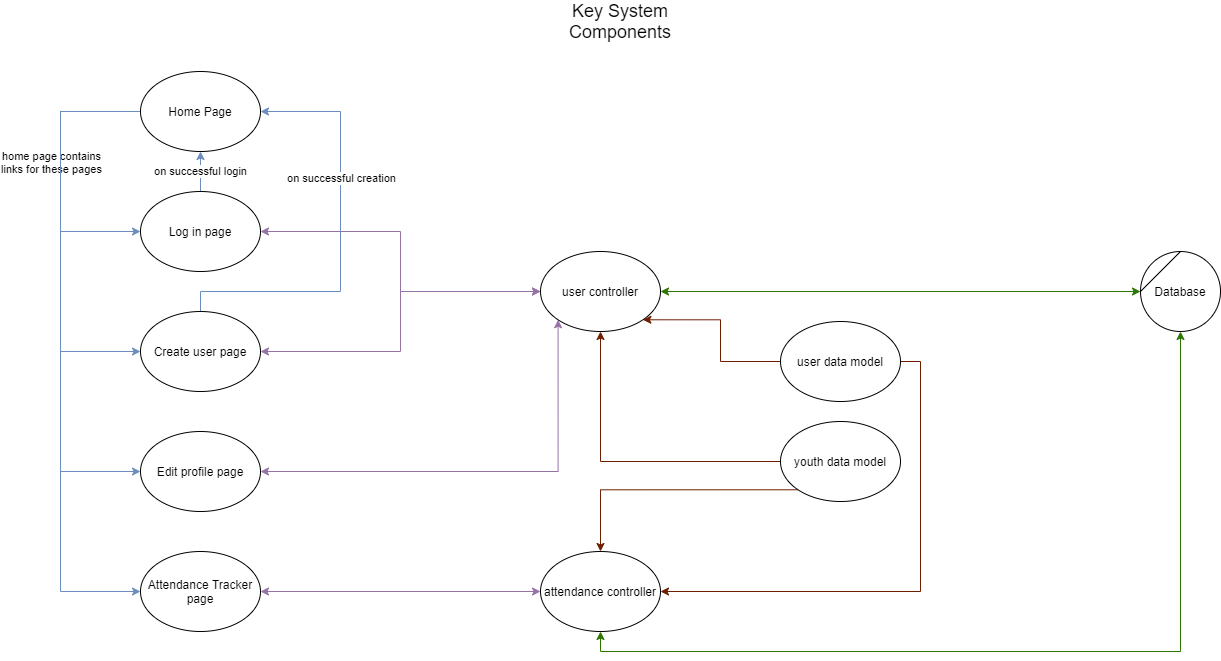

The diagram above was exported from draw.io. Its source (the exported page's mxGraphModel, read from the mxfile embedded in the PNG):
<mxGraphModel dx="6103" dy="832" grid="1" gridSize="10" guides="1" tooltips="1" connect="1" arrows="1" fold="1" page="1" pageScale="1" pageWidth="4681" pageHeight="3300" math="0" shadow="0">
  <root>
    <mxCell id="0" />
    <mxCell id="1" parent="0" />
    <mxCell id="TSc2QlYlL7ex780wSgsN-1" value="&lt;font style=&quot;font-size: 18px&quot;&gt;Key System Components&lt;/font&gt;" style="text;html=1;strokeColor=none;fillColor=none;align=center;verticalAlign=middle;whiteSpace=wrap;rounded=0;" vertex="1" parent="1">
      <mxGeometry x="540" y="20" width="40" height="20" as="geometry" />
    </mxCell>
    <mxCell id="TSc2QlYlL7ex780wSgsN-11" style="edgeStyle=orthogonalEdgeStyle;rounded=0;orthogonalLoop=1;jettySize=auto;html=1;exitX=0;exitY=0.5;exitDx=0;exitDy=0;entryX=0;entryY=0.5;entryDx=0;entryDy=0;fillColor=#dae8fc;strokeColor=#6c8ebf;" edge="1" parent="1" source="TSc2QlYlL7ex780wSgsN-2" target="TSc2QlYlL7ex780wSgsN-5">
      <mxGeometry relative="1" as="geometry">
        <Array as="points">
          <mxPoint y="120" />
          <mxPoint y="480" />
        </Array>
      </mxGeometry>
    </mxCell>
    <mxCell id="TSc2QlYlL7ex780wSgsN-12" style="edgeStyle=orthogonalEdgeStyle;rounded=0;orthogonalLoop=1;jettySize=auto;html=1;exitX=0;exitY=0.5;exitDx=0;exitDy=0;entryX=0;entryY=0.5;entryDx=0;entryDy=0;fillColor=#dae8fc;strokeColor=#6c8ebf;" edge="1" parent="1" source="TSc2QlYlL7ex780wSgsN-2" target="TSc2QlYlL7ex780wSgsN-6">
      <mxGeometry relative="1" as="geometry">
        <Array as="points">
          <mxPoint y="120" />
          <mxPoint y="600" />
        </Array>
      </mxGeometry>
    </mxCell>
    <mxCell id="TSc2QlYlL7ex780wSgsN-14" value="home page contains&lt;br&gt;links for these pages" style="edgeLabel;html=1;align=center;verticalAlign=middle;resizable=0;points=[];" vertex="1" connectable="0" parent="TSc2QlYlL7ex780wSgsN-12">
      <mxGeometry x="-0.6808" relative="1" as="geometry">
        <mxPoint x="-10" y="28" as="offset" />
      </mxGeometry>
    </mxCell>
    <mxCell id="TSc2QlYlL7ex780wSgsN-16" style="edgeStyle=orthogonalEdgeStyle;rounded=0;orthogonalLoop=1;jettySize=auto;html=1;exitX=0;exitY=0.5;exitDx=0;exitDy=0;entryX=0;entryY=0.5;entryDx=0;entryDy=0;fillColor=#dae8fc;strokeColor=#6c8ebf;" edge="1" parent="1" source="TSc2QlYlL7ex780wSgsN-2" target="TSc2QlYlL7ex780wSgsN-3">
      <mxGeometry relative="1" as="geometry">
        <Array as="points">
          <mxPoint y="120" />
          <mxPoint y="240" />
        </Array>
      </mxGeometry>
    </mxCell>
    <mxCell id="TSc2QlYlL7ex780wSgsN-17" style="edgeStyle=orthogonalEdgeStyle;rounded=0;orthogonalLoop=1;jettySize=auto;html=1;exitX=0;exitY=0.5;exitDx=0;exitDy=0;entryX=0;entryY=0.5;entryDx=0;entryDy=0;fillColor=#dae8fc;strokeColor=#6c8ebf;" edge="1" parent="1" source="TSc2QlYlL7ex780wSgsN-2" target="TSc2QlYlL7ex780wSgsN-4">
      <mxGeometry relative="1" as="geometry">
        <Array as="points">
          <mxPoint y="120" />
          <mxPoint y="360" />
        </Array>
      </mxGeometry>
    </mxCell>
    <mxCell id="TSc2QlYlL7ex780wSgsN-2" value="Home Page" style="ellipse;whiteSpace=wrap;html=1;" vertex="1" parent="1">
      <mxGeometry x="80" y="80" width="120" height="80" as="geometry" />
    </mxCell>
    <mxCell id="TSc2QlYlL7ex780wSgsN-15" value="on successful login" style="edgeStyle=orthogonalEdgeStyle;rounded=0;orthogonalLoop=1;jettySize=auto;html=1;exitX=0.5;exitY=0;exitDx=0;exitDy=0;entryX=0.5;entryY=1;entryDx=0;entryDy=0;fillColor=#dae8fc;strokeColor=#6c8ebf;" edge="1" parent="1" source="TSc2QlYlL7ex780wSgsN-3" target="TSc2QlYlL7ex780wSgsN-2">
      <mxGeometry relative="1" as="geometry" />
    </mxCell>
    <mxCell id="TSc2QlYlL7ex780wSgsN-23" style="edgeStyle=orthogonalEdgeStyle;rounded=0;orthogonalLoop=1;jettySize=auto;html=1;exitX=1;exitY=0.5;exitDx=0;exitDy=0;startArrow=classic;startFill=1;fillColor=#e1d5e7;strokeColor=#9673a6;" edge="1" parent="1" source="TSc2QlYlL7ex780wSgsN-3" target="TSc2QlYlL7ex780wSgsN-21">
      <mxGeometry relative="1" as="geometry" />
    </mxCell>
    <mxCell id="TSc2QlYlL7ex780wSgsN-3" value="Log in page" style="ellipse;whiteSpace=wrap;html=1;" vertex="1" parent="1">
      <mxGeometry x="80" y="200" width="120" height="80" as="geometry" />
    </mxCell>
    <mxCell id="TSc2QlYlL7ex780wSgsN-22" style="edgeStyle=orthogonalEdgeStyle;rounded=0;orthogonalLoop=1;jettySize=auto;html=1;exitX=1;exitY=0.5;exitDx=0;exitDy=0;entryX=0;entryY=0.5;entryDx=0;entryDy=0;startArrow=classic;startFill=1;fillColor=#e1d5e7;strokeColor=#9673a6;" edge="1" parent="1" source="TSc2QlYlL7ex780wSgsN-4" target="TSc2QlYlL7ex780wSgsN-21">
      <mxGeometry relative="1" as="geometry" />
    </mxCell>
    <mxCell id="TSc2QlYlL7ex780wSgsN-40" style="edgeStyle=orthogonalEdgeStyle;rounded=0;orthogonalLoop=1;jettySize=auto;html=1;exitX=0.5;exitY=0;exitDx=0;exitDy=0;entryX=1;entryY=0.5;entryDx=0;entryDy=0;startArrow=none;startFill=0;fillColor=#dae8fc;strokeColor=#6c8ebf;" edge="1" parent="1" source="TSc2QlYlL7ex780wSgsN-4" target="TSc2QlYlL7ex780wSgsN-2">
      <mxGeometry relative="1" as="geometry">
        <Array as="points">
          <mxPoint x="140" y="300" />
          <mxPoint x="280" y="300" />
          <mxPoint x="280" y="120" />
        </Array>
      </mxGeometry>
    </mxCell>
    <mxCell id="TSc2QlYlL7ex780wSgsN-41" value="on successful creation" style="edgeLabel;html=1;align=center;verticalAlign=middle;resizable=0;points=[];" vertex="1" connectable="0" parent="TSc2QlYlL7ex780wSgsN-40">
      <mxGeometry x="0.3053" relative="1" as="geometry">
        <mxPoint as="offset" />
      </mxGeometry>
    </mxCell>
    <mxCell id="TSc2QlYlL7ex780wSgsN-4" value="Create user page" style="ellipse;whiteSpace=wrap;html=1;" vertex="1" parent="1">
      <mxGeometry x="80" y="320" width="120" height="80" as="geometry" />
    </mxCell>
    <mxCell id="TSc2QlYlL7ex780wSgsN-28" style="edgeStyle=orthogonalEdgeStyle;rounded=0;orthogonalLoop=1;jettySize=auto;html=1;exitX=1;exitY=0.5;exitDx=0;exitDy=0;entryX=0;entryY=1;entryDx=0;entryDy=0;startArrow=classic;startFill=1;fillColor=#e1d5e7;strokeColor=#9673a6;" edge="1" parent="1" source="TSc2QlYlL7ex780wSgsN-5" target="TSc2QlYlL7ex780wSgsN-21">
      <mxGeometry relative="1" as="geometry" />
    </mxCell>
    <mxCell id="TSc2QlYlL7ex780wSgsN-5" value="Edit profile page" style="ellipse;whiteSpace=wrap;html=1;" vertex="1" parent="1">
      <mxGeometry x="80" y="440" width="120" height="80" as="geometry" />
    </mxCell>
    <mxCell id="TSc2QlYlL7ex780wSgsN-30" style="edgeStyle=orthogonalEdgeStyle;rounded=0;orthogonalLoop=1;jettySize=auto;html=1;exitX=1;exitY=0.5;exitDx=0;exitDy=0;entryX=0;entryY=0.5;entryDx=0;entryDy=0;startArrow=classic;startFill=1;fillColor=#e1d5e7;strokeColor=#9673a6;" edge="1" parent="1" source="TSc2QlYlL7ex780wSgsN-6" target="TSc2QlYlL7ex780wSgsN-29">
      <mxGeometry relative="1" as="geometry" />
    </mxCell>
    <mxCell id="TSc2QlYlL7ex780wSgsN-6" value="Attendance Tracker page" style="ellipse;whiteSpace=wrap;html=1;" vertex="1" parent="1">
      <mxGeometry x="80" y="560" width="120" height="80" as="geometry" />
    </mxCell>
    <mxCell id="TSc2QlYlL7ex780wSgsN-39" style="edgeStyle=orthogonalEdgeStyle;rounded=0;orthogonalLoop=1;jettySize=auto;html=1;exitX=1;exitY=0.5;exitDx=0;exitDy=0;entryX=0;entryY=0.5;entryDx=0;entryDy=0;startArrow=classic;startFill=1;fillColor=#60a917;strokeColor=#2D7600;" edge="1" parent="1" source="TSc2QlYlL7ex780wSgsN-21" target="TSc2QlYlL7ex780wSgsN-36">
      <mxGeometry relative="1" as="geometry" />
    </mxCell>
    <mxCell id="TSc2QlYlL7ex780wSgsN-21" value="user controller" style="ellipse;whiteSpace=wrap;html=1;" vertex="1" parent="1">
      <mxGeometry x="480" y="260" width="120" height="80" as="geometry" />
    </mxCell>
    <mxCell id="TSc2QlYlL7ex780wSgsN-27" style="edgeStyle=orthogonalEdgeStyle;rounded=0;orthogonalLoop=1;jettySize=auto;html=1;exitX=0;exitY=0.5;exitDx=0;exitDy=0;entryX=1;entryY=1;entryDx=0;entryDy=0;fillColor=#a0522d;strokeColor=#6D1F00;" edge="1" parent="1" source="TSc2QlYlL7ex780wSgsN-24" target="TSc2QlYlL7ex780wSgsN-21">
      <mxGeometry relative="1" as="geometry" />
    </mxCell>
    <mxCell id="TSc2QlYlL7ex780wSgsN-33" style="edgeStyle=orthogonalEdgeStyle;rounded=0;orthogonalLoop=1;jettySize=auto;html=1;exitX=1;exitY=0.5;exitDx=0;exitDy=0;entryX=1;entryY=0.5;entryDx=0;entryDy=0;fillColor=#a0522d;strokeColor=#6D1F00;" edge="1" parent="1" source="TSc2QlYlL7ex780wSgsN-24" target="TSc2QlYlL7ex780wSgsN-29">
      <mxGeometry relative="1" as="geometry" />
    </mxCell>
    <mxCell id="TSc2QlYlL7ex780wSgsN-24" value="user data model" style="ellipse;whiteSpace=wrap;html=1;" vertex="1" parent="1">
      <mxGeometry x="720" y="330" width="120" height="80" as="geometry" />
    </mxCell>
    <mxCell id="TSc2QlYlL7ex780wSgsN-26" style="edgeStyle=orthogonalEdgeStyle;rounded=0;orthogonalLoop=1;jettySize=auto;html=1;exitX=0;exitY=0.5;exitDx=0;exitDy=0;entryX=0.5;entryY=1;entryDx=0;entryDy=0;fillColor=#a0522d;strokeColor=#6D1F00;" edge="1" parent="1" source="TSc2QlYlL7ex780wSgsN-25" target="TSc2QlYlL7ex780wSgsN-21">
      <mxGeometry relative="1" as="geometry" />
    </mxCell>
    <mxCell id="TSc2QlYlL7ex780wSgsN-31" style="edgeStyle=orthogonalEdgeStyle;rounded=0;orthogonalLoop=1;jettySize=auto;html=1;exitX=0;exitY=1;exitDx=0;exitDy=0;fillColor=#a0522d;strokeColor=#6D1F00;" edge="1" parent="1" source="TSc2QlYlL7ex780wSgsN-25" target="TSc2QlYlL7ex780wSgsN-29">
      <mxGeometry relative="1" as="geometry" />
    </mxCell>
    <mxCell id="TSc2QlYlL7ex780wSgsN-25" value="youth data model" style="ellipse;whiteSpace=wrap;html=1;" vertex="1" parent="1">
      <mxGeometry x="720" y="430" width="120" height="80" as="geometry" />
    </mxCell>
    <mxCell id="TSc2QlYlL7ex780wSgsN-38" style="edgeStyle=orthogonalEdgeStyle;rounded=0;orthogonalLoop=1;jettySize=auto;html=1;exitX=0.5;exitY=1;exitDx=0;exitDy=0;entryX=0.5;entryY=1;entryDx=0;entryDy=0;startArrow=classic;startFill=1;fillColor=#60a917;strokeColor=#2D7600;" edge="1" parent="1" source="TSc2QlYlL7ex780wSgsN-29" target="TSc2QlYlL7ex780wSgsN-36">
      <mxGeometry relative="1" as="geometry" />
    </mxCell>
    <mxCell id="TSc2QlYlL7ex780wSgsN-29" value="attendance controller" style="ellipse;whiteSpace=wrap;html=1;" vertex="1" parent="1">
      <mxGeometry x="480" y="560" width="120" height="80" as="geometry" />
    </mxCell>
    <mxCell id="TSc2QlYlL7ex780wSgsN-34" value="" style="group" vertex="1" connectable="0" parent="1">
      <mxGeometry x="1080" y="260" width="80" height="80" as="geometry" />
    </mxCell>
    <mxCell id="TSc2QlYlL7ex780wSgsN-35" value="" style="group" vertex="1" connectable="0" parent="TSc2QlYlL7ex780wSgsN-34">
      <mxGeometry width="80" height="80" as="geometry" />
    </mxCell>
    <mxCell id="TSc2QlYlL7ex780wSgsN-36" value="&lt;div&gt;Database&lt;/div&gt;" style="ellipse;whiteSpace=wrap;html=1;aspect=fixed;strokeColor=#000000;" vertex="1" parent="TSc2QlYlL7ex780wSgsN-35">
      <mxGeometry width="80" height="80" as="geometry" />
    </mxCell>
    <mxCell id="TSc2QlYlL7ex780wSgsN-37" value="" style="endArrow=none;html=1;" edge="1" parent="TSc2QlYlL7ex780wSgsN-35">
      <mxGeometry width="50" height="50" relative="1" as="geometry">
        <mxPoint y="40" as="sourcePoint" />
        <mxPoint x="40" as="targetPoint" />
      </mxGeometry>
    </mxCell>
  </root>
</mxGraphModel>